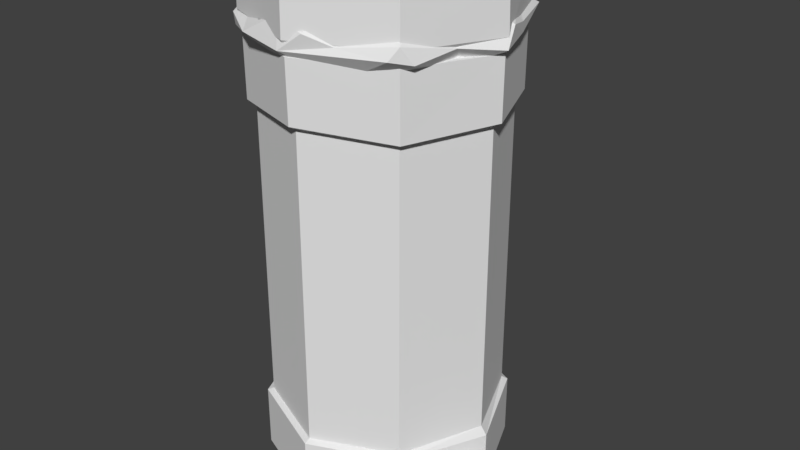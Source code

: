 # Source: round_bin.blend  (saved by Blender 2.78.0; exported with 4.5.12 LTS)
import bpy
from mathutils import Matrix  # noqa: F401  (used for matrix-valued properties, if any)

bpy.ops.wm.read_factory_settings(use_empty=True)
scene = bpy.context.scene
scene.name = 'Scene'

# ---- collections
col_collection_1 = bpy.data.collections.new('Collection 1'); scene.collection.children.link(col_collection_1)

# ---- world
world_world = bpy.data.worlds.new('World'); scene.world = world_world
world_world.color = (0.05088, 0.05088, 0.05088)
world_world.use_sun_shadow = False
world_world.sun_shadow_jitter_overblur = 0.0
world_world.cycles.sampling_method = 'MANUAL'

# ---- meshes
me_cube_001 = bpy.data.meshes.new('Cube.001')
me_cube_001.from_pydata([(0.2047, -0.2209, 1.235), (0.2195, 0.1918, 1.229), (-0.2544, -0.2323, 1.187), (0.1658, 0.2181, 1.229), (0.07776, -0.2628, 1.248), (-0.2009, 0.211, 1.233), (0.2235, -0.1861, 1.233), (-0.2058, -0.2187, 1.213), (-0.2642, 0.01571, 1.232), (0.01959, 0.2807, 1.229), (-0.2274, 0.1014, 1.23), (0.2408, -0.08527, 1.231), (-0.245, -0.08265, 1.234), (0.2815, 0.09815, 1.216), (-0.09376, 0.2498, 1.232), (0.2823, 0.109, 1.149), (-0.0803, 0.3278, 1.174), (0.3034, 0.0969, 1.195), (-0.3018, -0.09399, 1.183), (-0.2992, 0.1199, 1.181), (0.1084, -0.2911, 1.192), (-0.2188, -0.1881, 1.133), (-0.2249, 0.09173, 1.128), (0.04592, -0.3222, 1.216), (0.2912, 0.01667, 1.233), (-0.04161, -0.3021, 1.236), (0.09392, -0.2502, 1.108), (0.2503, -0.05988, 1.123), (-0.3356, 0.01651, 1.16), (-0.1562, 0.2168, 1.128), (-0.1797, 0.2354, 1.232), (-0.1094, -0.2919, 1.208), (0.2423, -0.2446, 1.209), (0.12, 0.2786, 1.192), (0.3435, -0.01317, 1.165), (-0.1477, -0.3038, 1.178), (-0.233, -0.1862, 1.222), (-0.2966, -0.1539, 1.198), (0.3014, 0.1024, 1.169), (-0.2216, 0.2578, 1.18), (-0.01504, -0.2999, 1.136), (0.1724, 0.2329, 1.156), (0.2934, 0.02341, 1.133), (-0.2463, -0.2345, 1.159), (-0.255, -0.06827, 1.129), (-0.08076, -0.3032, 1.156), (0.1915, -0.2093, 1.125), (0.00988, 0.2762, 1.13), (0.2015, 0.2011, 1.126), (-0.2783, 0.009467, 1.129), (-0.2572, -0.1182, 1.143), (0.02862, 0.3354, 1.195), (0.3316, 0.02588, 1.21), (0.2846, -0.1119, 1.182), (-0.2285, 0.2499, 1.211), (0.2372, 0.2603, 1.19), (-0.3527, 0.01651, 1.193), (-0.1878, 0.1981, 1.127), (-0.1775, -0.252, 1.142), (-0.01114, -0.3374, 1.172), (0.2261, -0.2643, 1.179), (0.2616, -0.2215, 1.168)], [], [(6, 0, 32), (33, 41, 47), (8, 19, 56), (24, 11, 52), (32, 60, 61), (1, 17, 55), (45, 35, 58), (53, 27, 34), (42, 34, 27), (50, 18, 28), (20, 23, 59), (35, 7, 2), (19, 10, 54), (30, 14, 51), (20, 4, 23), (17, 52, 38), (39, 57, 19), (28, 57, 22), (49, 28, 22), (47, 41, 48), (61, 46, 27), (35, 43, 58), (58, 43, 21), (55, 38, 41), (57, 39, 29), (59, 40, 26), (60, 20, 59), (36, 37, 2), (25, 35, 59), (25, 31, 35), (12, 37, 36), (0, 4, 20), (60, 26, 46), (40, 59, 45), (34, 42, 38), (2, 37, 43), (28, 49, 44), (59, 35, 45), (6, 32, 53, 11), (33, 9, 3), (61, 53, 32), (55, 17, 38), (54, 30, 39), (32, 0, 20), (60, 32, 20), (15, 38, 42), (43, 37, 18), (28, 56, 19), (38, 52, 34), (55, 3, 1), (54, 10, 5), (56, 18, 12, 8), (35, 31, 7), (52, 17, 13, 24), (51, 14, 9), (16, 51, 47), (43, 18, 50), (28, 18, 56), (53, 61, 27), (28, 19, 57), (50, 28, 44), (48, 38, 15), (48, 41, 38), (29, 16, 47), (23, 25, 59), (16, 30, 51), (39, 30, 16), (1, 13, 17), (34, 52, 53), (52, 11, 53), (51, 9, 33), (19, 54, 39), (8, 10, 19), (33, 3, 55), (37, 12, 18), (60, 59, 26), (39, 16, 29), (21, 43, 50), (61, 60, 46), (51, 33, 47), (33, 55, 41), (35, 2, 43), (23, 4, 25), (7, 36, 2), (5, 30, 54)])
me_cube_001.use_remesh_preserve_volume = False
me_cube_001.use_remesh_preserve_attributes = False
me_cube_001.use_mirror_vertex_groups = False
me_cube_001.update()
me_circle = bpy.data.meshes.new('Circle')
me_circle.from_pydata([(0.0, 1.0, 0.0), (-0.7071, 0.7071, 0.0), (-1.0, -4.371e-08, 0.0), (-0.7071, -0.7071, 0.0), (8.742e-08, -1.0, 0.0), (0.7071, -0.7071, 0.0), (1.0, 1.192e-08, 0.0), (0.7071, 0.7071, 0.0), (0.0, 1.0, 0.5004), (-0.7071, 0.7071, 0.5004), (-1.0, -4.371e-08, 0.5263), (-0.7071, -0.7071, 0.5198), (8.742e-08, -1.0, 0.493), (0.7071, -0.7071, 0.5048), (1.0, 1.192e-08, 0.4739), (0.7071, 0.7071, 0.5004), (3.748e-10, 0.9497, 0.5166), (-0.6715, 0.6715, 0.5166), (-0.9497, -4.114e-08, 0.5424), (-0.6715, -0.6715, 0.5359), (8.34e-08, -0.9497, 0.5166), (0.6715, -0.6715, 0.5359), (0.9497, 1.17e-08, 0.5424), (0.6715, 0.6715, 0.5295), (-0.6766, 0.6587, 3.049), (-0.6715, 0.6662, 3.065), (-0.9497, -4.114e-08, 3.098), (-0.6715, -0.6662, 3.06), (8.34e-08, -0.9443, 3.087), (0.6715, -0.6662, 3.06), (0.9497, 1.17e-08, 3.098), (0.6715, 0.6662, 3.065), (-0.6708, 0.7569, 3.049), (-0.719, 0.7136, 3.065), (-1.017, -4.404e-08, 3.098), (-0.719, -0.7136, 3.06), (8.561e-08, -1.011, 3.124), (0.719, -0.7136, 3.081), (1.017, 1.253e-08, 3.098), (0.719, 0.7136, 3.076), (-3.282e-09, 1.017, 3.614), (-0.719, 0.719, 3.614), (-1.017, -4.404e-08, 3.614), (-0.719, -0.719, 3.614), (8.561e-08, -1.017, 3.609), (0.719, -0.719, 3.609), (1.017, 0.005381, 3.587), (0.719, 0.719, 3.614), (-1.993e-09, 0.9656, 3.617), (-0.6828, 0.6828, 3.617), (-0.9656, -4.145e-08, 3.617), (-0.6828, -0.6828, 3.617), (8.242e-08, -0.9656, 3.612), (0.6828, -0.6828, 3.612), (0.9656, 0.005381, 3.59), (0.6828, 0.6828, 3.617), (-1.993e-09, 0.9656, 3.636), (-0.6828, 0.6828, 3.636), (-0.9656, -4.145e-08, 3.636), (-0.6828, -0.6828, 3.636), (8.242e-08, -0.9656, 3.63), (0.6828, -0.6828, 3.63), (0.9656, 1.227e-08, 3.636), (0.6828, 0.6828, 3.636), (-3.448e-09, 1.043, 3.733), (-0.7373, 0.7373, 3.733), (-1.043, -4.612e-08, 3.733), (-0.7373, -0.7373, 3.733), (8.77e-08, -1.043, 3.728), (0.7373, -0.7373, 3.728), (1.043, 0.005381, 3.706), (0.7373, 0.7157, 3.733), (-3.111e-09, 1.034, 4.096), (-0.7312, 0.7312, 4.096), (-1.034, -4.556e-08, 4.096), (-0.7312, -0.7312, 4.096), (8.729e-08, -1.034, 4.096), (0.7312, -0.7312, 4.096), (1.034, 1.197e-08, 4.096), (0.7312, 0.7312, 4.096), (0.6649, -0.6724, 0.06531), (0.9277, 0.003812, 0.06531), (0.6649, -0.6724, 0.2288), (0.9277, 0.003812, 0.2288), (1.104, -0.824, 0.07542), (1.347, -0.1998, 0.06531), (1.111, -0.8074, 0.2187), (1.347, -0.1998, 0.2061), (-0.9047, 0.1396, 3.418), (-0.7161, 0.5801, 3.418), (-0.9047, 0.1396, 3.894), (-0.7161, 0.5801, 3.894), (-1.055, 0.2042, 3.418), (-0.8667, 0.6446, 3.418), (-1.055, 0.2042, 3.894), (-0.8667, 0.6446, 3.894), (0.6472, -0.718, 0.09413), (0.7142, -0.7376, 0.1902), (0.8225, -0.7694, 0.1535), (0.8225, -0.7694, 0.03476), (0.7142, -0.7376, -0.001929), (0.6802, -0.6096, 0.09318), (0.7472, -0.6293, 0.1892), (0.8555, -0.6611, 0.1525), (0.8555, -0.6611, 0.03381), (0.7472, -0.6293, -0.002877), (1.146, -0.05909, 0.07822), (1.083, -0.02787, 0.1743), (0.9822, 0.02265, 0.1376), (0.9822, 0.02265, 0.01886), (1.083, -0.02787, -0.01783), (1.096, -0.1554, 0.07677), (1.033, -0.1242, 0.1728), (0.9323, -0.07364, 0.1361), (0.9323, -0.07364, 0.01741), (1.033, -0.1242, -0.01928)], [], [(0, 8, 15, 7), (6, 14, 13, 5), (4, 12, 11, 3), (2, 10, 9, 1), (7, 15, 14, 6), (5, 13, 12, 4), (3, 11, 10, 2), (1, 9, 8, 0), (9, 10, 18, 17), (14, 15, 23, 22), (12, 13, 21, 20), (10, 11, 19, 18), (8, 9, 17, 16), (15, 8, 16, 23), (13, 14, 22, 21), (11, 12, 20, 19), (23, 16, 24, 31), (21, 22, 30, 29), (19, 20, 28, 27), (17, 18, 26, 25), (22, 23, 31, 30), (20, 21, 29, 28), (18, 19, 27, 26), (16, 17, 25, 24), (26, 27, 35, 34), (24, 25, 33, 32), (31, 24, 32, 39), (29, 30, 38, 37), (27, 28, 36, 35), (25, 26, 34, 33), (30, 31, 39, 38), (28, 29, 37, 36), (38, 39, 47, 46), (36, 37, 45, 44), (34, 35, 43, 42), (32, 33, 41, 40), (39, 32, 40, 47), (37, 38, 46, 45), (35, 36, 44, 43), (33, 34, 42, 41), (43, 44, 52, 51), (41, 42, 50, 49), (46, 47, 55, 54), (44, 45, 53, 52), (42, 43, 51, 50), (40, 41, 49, 48), (47, 40, 48, 55), (45, 46, 54, 53), (55, 48, 56, 63), (53, 54, 62, 61), (51, 52, 60, 59), (49, 50, 58, 57), (54, 55, 63, 62), (52, 53, 61, 60), (50, 51, 59, 58), (48, 49, 57, 56), (60, 61, 69, 68), (58, 59, 67, 66), (56, 57, 65, 64), (63, 56, 64, 71), (61, 62, 70, 69), (59, 60, 68, 67), (57, 58, 66, 65), (62, 63, 71, 70), (70, 71, 79, 78), (68, 69, 77, 76), (66, 67, 75, 74), (64, 65, 73, 72), (71, 64, 72, 79), (69, 70, 78, 77), (67, 68, 76, 75), (65, 66, 74, 73), (73, 74, 75, 76, 77, 78, 79, 72), (80, 82, 83, 81), (84, 85, 87, 86), (80, 81, 85, 84), (82, 80, 84, 86), (83, 82, 86, 87), (81, 83, 87, 85), (88, 89, 91, 90), (92, 94, 95, 93), (89, 93, 95, 91), (88, 92, 93, 89), (90, 94, 92, 88), (91, 95, 94, 90), (99, 104, 103, 98), (97, 102, 101, 96), (100, 105, 104, 99), (98, 103, 102, 97), (96, 101, 105, 100), (97, 96, 100, 99, 98), (109, 114, 113, 108), (107, 112, 111, 106), (110, 115, 114, 109), (108, 113, 112, 107), (106, 111, 115, 110), (107, 106, 110, 109, 108)])
me_circle.use_remesh_preserve_volume = False
me_circle.use_remesh_preserve_attributes = False
me_circle.use_mirror_vertex_groups = False
me_circle.update()

# ---- objects
ob_cube = bpy.data.objects.new('Cube', me_cube_001)
ob_circle = bpy.data.objects.new('Circle', me_circle)

# ---- transforms, parenting, visibility, modifiers, constraints
ob_cube.location = (0.0, 0.0, 0.0)
ob_cube.lineart.crease_threshold = 0.0
ob_circle.location = (0.0, 0.0, 0.0)
ob_circle.scale = (0.3209, 0.3209, 0.3209)
ob_circle.lineart.crease_threshold = 0.0

# ---- collection membership
col_collection_1.objects.link(ob_cube)
col_collection_1.objects.link(ob_circle)

# ---- scene / render settings (as saved in the file)
scene.frame_start = 1; scene.frame_end = 250; scene.frame_set(1)
scene.render.engine = 'BLENDER_EEVEE_NEXT'
scene.render.resolution_percentage = 50
scene.render.dither_intensity = 0.0
scene.cycles.use_denoising = False
scene.cycles.samples = 128
scene.cycles.sampling_pattern = 'TABULATED_SOBOL'
scene.cycles.light_sampling_threshold = 0.0
scene.cycles.use_adaptive_sampling = False
scene.cycles.use_light_tree = False
scene.cycles.blur_glossy = 0.0
scene.cycles.sample_clamp_indirect = 0.0
scene.view_settings.view_transform = 'Standard'
bpy.context.view_layer.update()

# ---- added for rendering (the .blend has no active camera and no usable light): camera, sun
cam_auto = bpy.data.cameras.new('AutoCamera')
cam_auto.lens = 50.0
cam_auto.sensor_width = 36.0
cam_auto.clip_end = 1000.0
ob_auto_camera = bpy.data.objects.new('AutoCamera', cam_auto)
scene.collection.objects.link(ob_auto_camera)
ob_auto_camera.location = (1.59118, -1.86272, 1.89509)
ob_auto_camera.rotation_euler = (1.09748, -7.21219e-08, 0.694738)
scene.camera = ob_auto_camera
light_auto_sun = bpy.data.lights.new('AutoSun', 'SUN')
light_auto_sun.energy = 3.0
light_auto_sun.angle = 0.0523599
ob_auto_sun = bpy.data.objects.new('AutoSun', light_auto_sun)
scene.collection.objects.link(ob_auto_sun)
ob_auto_sun.rotation_euler = (0.872665, 0.174533, 0.523599)
bpy.context.view_layer.update()
